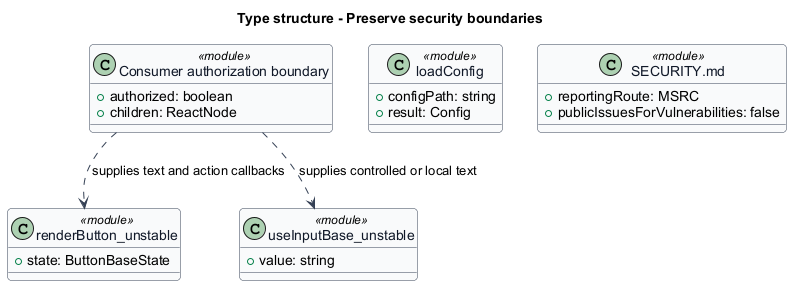

The diagram above was rendered by PlantUML. Its source (embedded in the PNG):
@startuml
skinparam backgroundColor #FFFFFF
skinparam shadowing false
skinparam roundcorner 8
skinparam defaultFontName Arial
skinparam ArrowColor #344054
skinparam class {
 BorderColor #344054
 FontColor #101828
 BackgroundColor #F9FAFB
}
title Type structure - Preserve security boundaries
class "renderButton_unstable" as button <<module>> {
 +state: ButtonBaseState
}
class "useInputBase_unstable" as input <<module>> {
 +value: string
}
class "loadConfig" as config <<module>> {
 +configPath: string
 +result: Config
}
class "Consumer authorization boundary" as host <<module>> {
 +authorized: boolean
 +children: ReactNode
}
class "SECURITY.md" as policy <<module>> {
 +reportingRoute: MSRC
 +publicIssuesForVulnerabilities: false
}
host ..> button : supplies text and action callbacks
host ..> input : supplies controlled or local text
@enduml